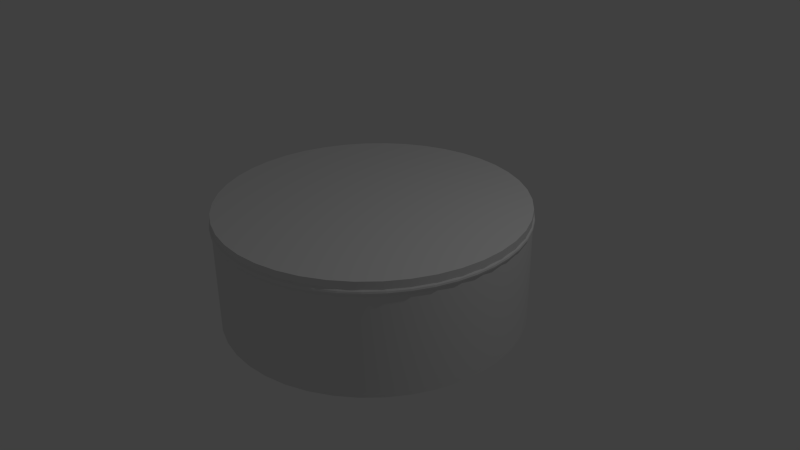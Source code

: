 # Source: ContainerDetails.blend  (saved by Blender 2.70.0; exported with 4.5.12 LTS)
import bpy
from mathutils import Matrix  # noqa: F401  (used for matrix-valued properties, if any)

bpy.ops.wm.read_factory_settings(use_empty=True)
scene = bpy.context.scene
scene.name = 'Scene'

# ---- collections
col_collection_1 = bpy.data.collections.new('Collection 1'); scene.collection.children.link(col_collection_1)
col_collection_2 = bpy.data.collections.new('Collection 2'); scene.collection.children.link(col_collection_2)
col_collection_2.hide_render = True
col_collection_2.hide_viewport = True

# ---- materials (node trees are filled in below, after node groups)
mat_container_001 = bpy.data.materials.new('Container.001')
mat_container_001.alpha_threshold = 0.0
mat_container_001.use_transparent_shadow = False
mat_container_001.roughness = 0.5
mat_container_001.line_color = (0.0, 0.0, 0.0, 1.0)
mat_container = bpy.data.materials.new('Container')
mat_container.alpha_threshold = 0.0
mat_container.use_transparent_shadow = False
mat_container.roughness = 0.5
mat_container.line_color = (0.0, 0.0, 0.0, 1.0)

# ---- material node trees

# ---- world
world_world = bpy.data.worlds.new('World'); scene.world = world_world
world_world.color = (0.05088, 0.05088, 0.05088)
world_world.use_sun_shadow = False
world_world.sun_shadow_jitter_overblur = 0.0
world_world.cycles.sampling_method = 'MANUAL'
world_world.cycles.sample_map_resolution = 256

# ---- cameras
cam_camera = bpy.data.cameras.new('Camera')
cam_camera.clip_end = 100.0
cam_camera.lens = 35.0
cam_camera.sensor_width = 32.0
cam_camera.sensor_height = 18.0
cam_camera.ortho_scale = 7.314
cam_camera.dof.focus_distance = 0.0
cam_camera.dof.aperture_fstop = 128.0

# ---- lights
light_lamp = bpy.data.lights.new('Lamp', 'POINT')
light_lamp.transmission_factor = 0.0
light_lamp.cutoff_distance = 30.0
light_lamp.energy = 100.0
light_lamp.shadow_buffer_clip_start = 1.001
light_lamp.shadow_soft_size = 0.1
light_lamp.shadow_maximum_resolution = 0.006
light_lamp.use_absolute_resolution = True
light_lamp.cycles.use_multiple_importance_sampling = False

# ---- meshes
me_torus = bpy.data.meshes.new('Torus')
me_torus.from_pydata([(2.02, 0.0, 0.0), (2.015, 0.0, 0.02), (2.0, 0.0, 0.03464), (1.98, 0.0, 0.04), (1.96, 0.0, 0.03464), (1.945, 0.0, 0.02), (1.94, 0.0, 4.899e-18), (1.945, 0.0, -0.02), (1.96, 0.0, -0.03464), (1.98, 0.0, -0.04), (2.0, 0.0, -0.03464), (2.015, 0.0, -0.02), (2.003, 0.2637, 0.0), (1.997, 0.263, 0.02), (1.983, 0.2611, 0.03464), (1.963, 0.2584, 0.04), (1.943, 0.2558, 0.03464), (1.929, 0.2539, 0.02), (1.923, 0.2532, 4.899e-18), (1.929, 0.2539, -0.02), (1.943, 0.2558, -0.03464), (1.963, 0.2584, -0.04), (1.983, 0.2611, -0.03464), (1.997, 0.263, -0.02), (1.951, 0.5228, 0.0), (1.946, 0.5214, 0.02), (1.932, 0.5176, 0.03464), (1.913, 0.5125, 0.04), (1.893, 0.5073, 0.03464), (1.879, 0.5035, 0.02), (1.874, 0.5021, 4.899e-18), (1.879, 0.5035, -0.02), (1.893, 0.5073, -0.03464), (1.913, 0.5125, -0.04), (1.932, 0.5176, -0.03464), (1.946, 0.5214, -0.02), (1.866, 0.773, 0.0), (1.861, 0.771, 0.02), (1.848, 0.7654, 0.03464), (1.829, 0.7577, 0.04), (1.811, 0.7501, 0.03464), (1.797, 0.7445, 0.02), (1.792, 0.7424, 4.899e-18), (1.797, 0.7445, -0.02), (1.811, 0.7501, -0.03464), (1.829, 0.7577, -0.04), (1.848, 0.7654, -0.03464), (1.861, 0.771, -0.02), (1.749, 1.01, 0.0), (1.745, 1.007, 0.02), (1.732, 1.0, 0.03464), (1.715, 0.99, 0.04), (1.697, 0.98, 0.03464), (1.685, 0.9727, 0.02), (1.68, 0.97, 4.899e-18), (1.685, 0.9727, -0.02), (1.697, 0.98, -0.03464), (1.715, 0.99, -0.04), (1.732, 1.0, -0.03464), (1.745, 1.007, -0.02), (1.603, 1.23, 0.0), (1.598, 1.226, 0.02), (1.587, 1.218, 0.03464), (1.571, 1.205, 0.04), (1.555, 1.193, 0.03464), (1.543, 1.184, 0.02), (1.539, 1.181, 4.899e-18), (1.543, 1.184, -0.02), (1.555, 1.193, -0.03464), (1.571, 1.205, -0.04), (1.587, 1.218, -0.03464), (1.598, 1.226, -0.02), (1.428, 1.428, 0.0), (1.425, 1.425, 0.02), (1.414, 1.414, 0.03464), (1.4, 1.4, 0.04), (1.386, 1.386, 0.03464), (1.376, 1.376, 0.02), (1.372, 1.372, 4.899e-18), (1.376, 1.376, -0.02), (1.386, 1.386, -0.03464), (1.4, 1.4, -0.04), (1.414, 1.414, -0.03464), (1.425, 1.425, -0.02), (1.23, 1.603, 0.0), (1.226, 1.598, 0.02), (1.218, 1.587, 0.03464), (1.205, 1.571, 0.04), (1.193, 1.555, 0.03464), (1.184, 1.543, 0.02), (1.181, 1.539, 4.899e-18), (1.184, 1.543, -0.02), (1.193, 1.555, -0.03464), (1.205, 1.571, -0.04), (1.218, 1.587, -0.03464), (1.226, 1.598, -0.02), (1.01, 1.749, 0.0), (1.007, 1.745, 0.02), (1.0, 1.732, 0.03464), (0.99, 1.715, 0.04), (0.98, 1.697, 0.03464), (0.9727, 1.685, 0.02), (0.97, 1.68, 4.899e-18), (0.9727, 1.685, -0.02), (0.98, 1.697, -0.03464), (0.99, 1.715, -0.04), (1.0, 1.732, -0.03464), (1.007, 1.745, -0.02), (0.773, 1.866, 0.0), (0.771, 1.861, 0.02), (0.7654, 1.848, 0.03464), (0.7577, 1.829, 0.04), (0.7501, 1.811, 0.03464), (0.7445, 1.797, 0.02), (0.7424, 1.792, 4.899e-18), (0.7445, 1.797, -0.02), (0.7501, 1.811, -0.03464), (0.7577, 1.829, -0.04), (0.7654, 1.848, -0.03464), (0.771, 1.861, -0.02), (0.5228, 1.951, 0.0), (0.5214, 1.946, 0.02), (0.5176, 1.932, 0.03464), (0.5125, 1.913, 0.04), (0.5073, 1.893, 0.03464), (0.5035, 1.879, 0.02), (0.5021, 1.874, 4.899e-18), (0.5035, 1.879, -0.02), (0.5073, 1.893, -0.03464), (0.5125, 1.913, -0.04), (0.5176, 1.932, -0.03464), (0.5214, 1.946, -0.02), (0.2637, 2.003, 0.0), (0.263, 1.997, 0.02), (0.2611, 1.983, 0.03464), (0.2584, 1.963, 0.04), (0.2558, 1.943, 0.03464), (0.2539, 1.929, 0.02), (0.2532, 1.923, 4.899e-18), (0.2539, 1.929, -0.02), (0.2558, 1.943, -0.03464), (0.2584, 1.963, -0.04), (0.2611, 1.983, -0.03464), (0.263, 1.997, -0.02), (1.192e-07, 2.02, 0.0), (2.384e-07, 2.015, 0.02), (1.788e-07, 2.0, 0.03464), (1.788e-07, 1.98, 0.04), (1.788e-07, 1.96, 0.03464), (1.788e-07, 1.945, 0.02), (1.192e-07, 1.94, 4.899e-18), (1.788e-07, 1.945, -0.02), (1.788e-07, 1.96, -0.03464), (1.788e-07, 1.98, -0.04), (1.788e-07, 2.0, -0.03464), (2.384e-07, 2.015, -0.02), (-0.2637, 2.003, 0.0), (-0.263, 1.997, 0.02), (-0.2611, 1.983, 0.03464), (-0.2584, 1.963, 0.04), (-0.2558, 1.943, 0.03464), (-0.2539, 1.929, 0.02), (-0.2532, 1.923, 4.899e-18), (-0.2539, 1.929, -0.02), (-0.2558, 1.943, -0.03464), (-0.2584, 1.963, -0.04), (-0.2611, 1.983, -0.03464), (-0.263, 1.997, -0.02), (-0.5228, 1.951, 0.0), (-0.5214, 1.946, 0.02), (-0.5176, 1.932, 0.03464), (-0.5125, 1.913, 0.04), (-0.5073, 1.893, 0.03464), (-0.5035, 1.879, 0.02), (-0.5021, 1.874, 4.899e-18), (-0.5035, 1.879, -0.02), (-0.5073, 1.893, -0.03464), (-0.5125, 1.913, -0.04), (-0.5176, 1.932, -0.03464), (-0.5214, 1.946, -0.02), (-0.773, 1.866, 0.0), (-0.771, 1.861, 0.02), (-0.7654, 1.848, 0.03464), (-0.7577, 1.829, 0.04), (-0.7501, 1.811, 0.03464), (-0.7445, 1.797, 0.02), (-0.7424, 1.792, 4.899e-18), (-0.7445, 1.797, -0.02), (-0.7501, 1.811, -0.03464), (-0.7577, 1.829, -0.04), (-0.7654, 1.848, -0.03464), (-0.771, 1.861, -0.02), (-1.01, 1.749, 0.0), (-1.007, 1.745, 0.02), (-1.0, 1.732, 0.03464), (-0.99, 1.715, 0.04), (-0.98, 1.697, 0.03464), (-0.9727, 1.685, 0.02), (-0.97, 1.68, 4.899e-18), (-0.9727, 1.685, -0.02), (-0.98, 1.697, -0.03464), (-0.99, 1.715, -0.04), (-1.0, 1.732, -0.03464), (-1.007, 1.745, -0.02), (-1.23, 1.603, 0.0), (-1.226, 1.598, 0.02), (-1.218, 1.587, 0.03464), (-1.205, 1.571, 0.04), (-1.193, 1.555, 0.03464), (-1.184, 1.543, 0.02), (-1.181, 1.539, 4.899e-18), (-1.184, 1.543, -0.02), (-1.193, 1.555, -0.03464), (-1.205, 1.571, -0.04), (-1.218, 1.587, -0.03464), (-1.226, 1.598, -0.02), (-1.428, 1.428, 0.0), (-1.425, 1.425, 0.02), (-1.414, 1.414, 0.03464), (-1.4, 1.4, 0.04), (-1.386, 1.386, 0.03464), (-1.376, 1.376, 0.02), (-1.372, 1.372, 4.899e-18), (-1.376, 1.376, -0.02), (-1.386, 1.386, -0.03464), (-1.4, 1.4, -0.04), (-1.414, 1.414, -0.03464), (-1.425, 1.425, -0.02), (-1.603, 1.23, 0.0), (-1.598, 1.226, 0.02), (-1.587, 1.218, 0.03464), (-1.571, 1.205, 0.04), (-1.555, 1.193, 0.03464), (-1.543, 1.184, 0.02), (-1.539, 1.181, 4.899e-18), (-1.543, 1.184, -0.02), (-1.555, 1.193, -0.03464), (-1.571, 1.205, -0.04), (-1.587, 1.218, -0.03464), (-1.598, 1.226, -0.02), (-1.749, 1.01, 0.0), (-1.745, 1.007, 0.02), (-1.732, 1.0, 0.03464), (-1.715, 0.99, 0.04), (-1.697, 0.98, 0.03464), (-1.685, 0.9727, 0.02), (-1.68, 0.97, 4.899e-18), (-1.685, 0.9727, -0.02), (-1.697, 0.98, -0.03464), (-1.715, 0.99, -0.04), (-1.732, 1.0, -0.03464), (-1.745, 1.007, -0.02), (-1.866, 0.773, 0.0), (-1.861, 0.771, 0.02), (-1.848, 0.7654, 0.03464), (-1.829, 0.7577, 0.04), (-1.811, 0.7501, 0.03464), (-1.797, 0.7445, 0.02), (-1.792, 0.7424, 4.899e-18), (-1.797, 0.7445, -0.02), (-1.811, 0.7501, -0.03464), (-1.829, 0.7577, -0.04), (-1.848, 0.7654, -0.03464), (-1.861, 0.771, -0.02), (-1.951, 0.5228, 0.0), (-1.946, 0.5214, 0.02), (-1.932, 0.5176, 0.03464), (-1.913, 0.5125, 0.04), (-1.893, 0.5073, 0.03464), (-1.879, 0.5035, 0.02), (-1.874, 0.5021, 4.899e-18), (-1.879, 0.5035, -0.02), (-1.893, 0.5073, -0.03464), (-1.913, 0.5125, -0.04), (-1.932, 0.5176, -0.03464), (-1.946, 0.5214, -0.02), (-2.003, 0.2637, 0.0), (-1.997, 0.263, 0.02), (-1.983, 0.2611, 0.03464), (-1.963, 0.2584, 0.04), (-1.943, 0.2558, 0.03464), (-1.929, 0.2539, 0.02), (-1.923, 0.2532, 4.899e-18), (-1.929, 0.2539, -0.02), (-1.943, 0.2558, -0.03464), (-1.963, 0.2584, -0.04), (-1.983, 0.2611, -0.03464), (-1.997, 0.263, -0.02), (-2.02, 1.766e-07, 0.0), (-2.015, 1.761e-07, 0.02), (-2.0, 1.748e-07, 0.03464), (-1.98, 1.731e-07, 0.04), (-1.96, 1.713e-07, 0.03464), (-1.945, 1.701e-07, 0.02), (-1.94, 1.696e-07, 4.899e-18), (-1.945, 1.701e-07, -0.02), (-1.96, 1.713e-07, -0.03464), (-1.98, 1.731e-07, -0.04), (-2.0, 1.748e-07, -0.03464), (-2.015, 1.761e-07, -0.02), (-2.003, -0.2637, 0.0), (-1.997, -0.263, 0.02), (-1.983, -0.2611, 0.03464), (-1.963, -0.2584, 0.04), (-1.943, -0.2558, 0.03464), (-1.929, -0.2539, 0.02), (-1.923, -0.2532, 4.899e-18), (-1.929, -0.2539, -0.02), (-1.943, -0.2558, -0.03464), (-1.963, -0.2584, -0.04), (-1.983, -0.2611, -0.03464), (-1.997, -0.263, -0.02), (-1.951, -0.5228, 0.0), (-1.946, -0.5214, 0.02), (-1.932, -0.5176, 0.03464), (-1.913, -0.5125, 0.04), (-1.893, -0.5073, 0.03464), (-1.879, -0.5035, 0.02), (-1.874, -0.5021, 4.899e-18), (-1.879, -0.5035, -0.02), (-1.893, -0.5073, -0.03464), (-1.913, -0.5125, -0.04), (-1.932, -0.5176, -0.03464), (-1.946, -0.5214, -0.02), (-1.866, -0.773, 0.0), (-1.861, -0.771, 0.02), (-1.848, -0.7654, 0.03464), (-1.829, -0.7577, 0.04), (-1.811, -0.7501, 0.03464), (-1.797, -0.7445, 0.02), (-1.792, -0.7424, 4.899e-18), (-1.797, -0.7445, -0.02), (-1.811, -0.7501, -0.03464), (-1.829, -0.7577, -0.04), (-1.848, -0.7654, -0.03464), (-1.861, -0.771, -0.02), (-1.749, -1.01, 0.0), (-1.745, -1.007, 0.02), (-1.732, -1.0, 0.03464), (-1.715, -0.99, 0.04), (-1.697, -0.98, 0.03464), (-1.685, -0.9727, 0.02), (-1.68, -0.97, 4.899e-18), (-1.685, -0.9727, -0.02), (-1.697, -0.98, -0.03464), (-1.715, -0.99, -0.04), (-1.732, -1.0, -0.03464), (-1.745, -1.007, -0.02), (-1.603, -1.23, 0.0), (-1.598, -1.226, 0.02), (-1.587, -1.218, 0.03464), (-1.571, -1.205, 0.04), (-1.555, -1.193, 0.03464), (-1.543, -1.184, 0.02), (-1.539, -1.181, 4.899e-18), (-1.543, -1.184, -0.02), (-1.555, -1.193, -0.03464), (-1.571, -1.205, -0.04), (-1.587, -1.218, -0.03464), (-1.598, -1.226, -0.02), (-1.428, -1.428, 0.0), (-1.425, -1.425, 0.02), (-1.414, -1.414, 0.03464), (-1.4, -1.4, 0.04), (-1.386, -1.386, 0.03464), (-1.376, -1.376, 0.02), (-1.372, -1.372, 4.899e-18), (-1.376, -1.376, -0.02), (-1.386, -1.386, -0.03464), (-1.4, -1.4, -0.04), (-1.414, -1.414, -0.03464), (-1.425, -1.425, -0.02), (-1.23, -1.603, 0.0), (-1.226, -1.598, 0.02), (-1.218, -1.587, 0.03464), (-1.205, -1.571, 0.04), (-1.193, -1.555, 0.03464), (-1.184, -1.543, 0.02), (-1.181, -1.539, 4.899e-18), (-1.184, -1.543, -0.02), (-1.193, -1.555, -0.03464), (-1.205, -1.571, -0.04), (-1.218, -1.587, -0.03464), (-1.226, -1.598, -0.02), (-1.01, -1.749, 0.0), (-1.007, -1.745, 0.02), (-1.0, -1.732, 0.03464), (-0.99, -1.715, 0.04), (-0.98, -1.697, 0.03464), (-0.9727, -1.685, 0.02), (-0.97, -1.68, 4.899e-18), (-0.9727, -1.685, -0.02), (-0.98, -1.697, -0.03464), (-0.99, -1.715, -0.04), (-1.0, -1.732, -0.03464), (-1.007, -1.745, -0.02), (-0.773, -1.866, 0.0), (-0.771, -1.861, 0.02), (-0.7654, -1.848, 0.03464), (-0.7577, -1.829, 0.04), (-0.7501, -1.811, 0.03464), (-0.7445, -1.797, 0.02), (-0.7424, -1.792, 4.899e-18), (-0.7445, -1.797, -0.02), (-0.7501, -1.811, -0.03464), (-0.7577, -1.829, -0.04), (-0.7654, -1.848, -0.03464), (-0.771, -1.861, -0.02), (-0.5228, -1.951, 0.0), (-0.5214, -1.946, 0.02), (-0.5176, -1.932, 0.03464), (-0.5125, -1.913, 0.04), (-0.5073, -1.893, 0.03464), (-0.5035, -1.879, 0.02), (-0.5021, -1.874, 4.899e-18), (-0.5035, -1.879, -0.02), (-0.5073, -1.893, -0.03464), (-0.5125, -1.913, -0.04), (-0.5176, -1.932, -0.03464), (-0.5214, -1.946, -0.02), (-0.2637, -2.003, 0.0), (-0.263, -1.997, 0.02), (-0.2611, -1.983, 0.03464), (-0.2584, -1.963, 0.04), (-0.2558, -1.943, 0.03464), (-0.2539, -1.929, 0.02), (-0.2532, -1.923, 4.899e-18), (-0.2539, -1.929, -0.02), (-0.2558, -1.943, -0.03464), (-0.2584, -1.963, -0.04), (-0.2611, -1.983, -0.03464), (-0.263, -1.997, -0.02), (1.192e-07, -2.02, 0.0), (2.384e-07, -2.015, 0.02), (1.788e-07, -2.0, 0.03464), (1.788e-07, -1.98, 0.04), (1.788e-07, -1.96, 0.03464), (1.788e-07, -1.945, 0.02), (1.192e-07, -1.94, 4.899e-18), (1.788e-07, -1.945, -0.02), (1.788e-07, -1.96, -0.03464), (1.788e-07, -1.98, -0.04), (1.788e-07, -2.0, -0.03464), (2.384e-07, -2.015, -0.02), (0.2637, -2.003, 0.0), (0.263, -1.997, 0.02), (0.2611, -1.983, 0.03464), (0.2584, -1.963, 0.04), (0.2558, -1.943, 0.03464), (0.2539, -1.929, 0.02), (0.2532, -1.923, 4.899e-18), (0.2539, -1.929, -0.02), (0.2558, -1.943, -0.03464), (0.2584, -1.963, -0.04), (0.2611, -1.983, -0.03464), (0.263, -1.997, -0.02), (0.5228, -1.951, 0.0), (0.5214, -1.946, 0.02), (0.5176, -1.932, 0.03464), (0.5125, -1.913, 0.04), (0.5073, -1.893, 0.03464), (0.5035, -1.879, 0.02), (0.5021, -1.874, 4.899e-18), (0.5035, -1.879, -0.02), (0.5073, -1.893, -0.03464), (0.5125, -1.913, -0.04), (0.5176, -1.932, -0.03464), (0.5214, -1.946, -0.02), (0.773, -1.866, 0.0), (0.771, -1.861, 0.02), (0.7654, -1.848, 0.03464), (0.7577, -1.829, 0.04), (0.7501, -1.811, 0.03464), (0.7445, -1.797, 0.02), (0.7424, -1.792, 4.899e-18), (0.7445, -1.797, -0.02), (0.7501, -1.811, -0.03464), (0.7577, -1.829, -0.04), (0.7654, -1.848, -0.03464), (0.771, -1.861, -0.02), (1.01, -1.749, 0.0), (1.007, -1.745, 0.02), (1.0, -1.732, 0.03464), (0.99, -1.715, 0.04), (0.98, -1.697, 0.03464), (0.9727, -1.685, 0.02), (0.97, -1.68, 4.899e-18), (0.9727, -1.685, -0.02), (0.98, -1.697, -0.03464), (0.99, -1.715, -0.04), (1.0, -1.732, -0.03464), (1.007, -1.745, -0.02), (1.23, -1.603, 0.0), (1.226, -1.598, 0.02), (1.218, -1.587, 0.03464), (1.205, -1.571, 0.04), (1.193, -1.555, 0.03464), (1.184, -1.543, 0.02), (1.181, -1.539, 4.899e-18), (1.184, -1.543, -0.02), (1.193, -1.555, -0.03464), (1.205, -1.571, -0.04), (1.218, -1.587, -0.03464), (1.226, -1.598, -0.02), (1.428, -1.428, 0.0), (1.425, -1.425, 0.02), (1.414, -1.414, 0.03464), (1.4, -1.4, 0.04), (1.386, -1.386, 0.03464), (1.376, -1.376, 0.02), (1.372, -1.372, 4.899e-18), (1.376, -1.376, -0.02), (1.386, -1.386, -0.03464), (1.4, -1.4, -0.04), (1.414, -1.414, -0.03464), (1.425, -1.425, -0.02), (1.603, -1.23, 0.0), (1.598, -1.226, 0.02), (1.587, -1.218, 0.03464), (1.571, -1.205, 0.04), (1.555, -1.193, 0.03464), (1.543, -1.184, 0.02), (1.539, -1.181, 4.899e-18), (1.543, -1.184, -0.02), (1.555, -1.193, -0.03464), (1.571, -1.205, -0.04), (1.587, -1.218, -0.03464), (1.598, -1.226, -0.02), (1.749, -1.01, 0.0), (1.745, -1.007, 0.02), (1.732, -1.0, 0.03464), (1.715, -0.99, 0.04), (1.697, -0.98, 0.03464), (1.685, -0.9727, 0.02), (1.68, -0.97, 4.899e-18), (1.685, -0.9727, -0.02), (1.697, -0.98, -0.03464), (1.715, -0.99, -0.04), (1.732, -1.0, -0.03464), (1.745, -1.007, -0.02), (1.866, -0.773, 0.0), (1.861, -0.771, 0.02), (1.848, -0.7654, 0.03464), (1.829, -0.7577, 0.04), (1.811, -0.7501, 0.03464), (1.797, -0.7445, 0.02), (1.792, -0.7424, 4.899e-18), (1.797, -0.7445, -0.02), (1.811, -0.7501, -0.03464), (1.829, -0.7577, -0.04), (1.848, -0.7654, -0.03464), (1.861, -0.771, -0.02), (1.951, -0.5228, 0.0), (1.946, -0.5214, 0.02), (1.932, -0.5176, 0.03464), (1.913, -0.5125, 0.04), (1.893, -0.5073, 0.03464), (1.879, -0.5035, 0.02), (1.874, -0.5021, 4.899e-18), (1.879, -0.5035, -0.02), (1.893, -0.5073, -0.03464), (1.913, -0.5125, -0.04), (1.932, -0.5176, -0.03464), (1.946, -0.5214, -0.02), (2.003, -0.2637, 0.0), (1.997, -0.263, 0.02), (1.983, -0.2611, 0.03464), (1.963, -0.2584, 0.04), (1.943, -0.2558, 0.03464), (1.929, -0.2539, 0.02), (1.923, -0.2532, 4.899e-18), (1.929, -0.2539, -0.02), (1.943, -0.2558, -0.03464), (1.963, -0.2584, -0.04), (1.983, -0.2611, -0.03464), (1.997, -0.263, -0.02)], [], [(0, 12, 13, 1), (1, 13, 14, 2), (2, 14, 15, 3), (3, 15, 16, 4), (4, 16, 17, 5), (5, 17, 18, 6), (6, 18, 19, 7), (7, 19, 20, 8), (8, 20, 21, 9), (9, 21, 22, 10), (10, 22, 23, 11), (0, 11, 23, 12), (12, 24, 25, 13), (13, 25, 26, 14), (14, 26, 27, 15), (15, 27, 28, 16), (16, 28, 29, 17), (17, 29, 30, 18), (18, 30, 31, 19), (19, 31, 32, 20), (20, 32, 33, 21), (21, 33, 34, 22), (22, 34, 35, 23), (23, 35, 24, 12), (24, 36, 37, 25), (25, 37, 38, 26), (26, 38, 39, 27), (27, 39, 40, 28), (28, 40, 41, 29), (29, 41, 42, 30), (30, 42, 43, 31), (31, 43, 44, 32), (32, 44, 45, 33), (33, 45, 46, 34), (34, 46, 47, 35), (35, 47, 36, 24), (36, 48, 49, 37), (37, 49, 50, 38), (38, 50, 51, 39), (39, 51, 52, 40), (40, 52, 53, 41), (41, 53, 54, 42), (42, 54, 55, 43), (43, 55, 56, 44), (44, 56, 57, 45), (45, 57, 58, 46), (46, 58, 59, 47), (47, 59, 48, 36), (48, 60, 61, 49), (49, 61, 62, 50), (50, 62, 63, 51), (51, 63, 64, 52), (52, 64, 65, 53), (53, 65, 66, 54), (54, 66, 67, 55), (55, 67, 68, 56), (56, 68, 69, 57), (57, 69, 70, 58), (58, 70, 71, 59), (59, 71, 60, 48), (60, 72, 73, 61), (61, 73, 74, 62), (62, 74, 75, 63), (63, 75, 76, 64), (64, 76, 77, 65), (65, 77, 78, 66), (66, 78, 79, 67), (67, 79, 80, 68), (68, 80, 81, 69), (69, 81, 82, 70), (70, 82, 83, 71), (71, 83, 72, 60), (72, 84, 85, 73), (73, 85, 86, 74), (74, 86, 87, 75), (75, 87, 88, 76), (76, 88, 89, 77), (77, 89, 90, 78), (78, 90, 91, 79), (79, 91, 92, 80), (80, 92, 93, 81), (81, 93, 94, 82), (82, 94, 95, 83), (83, 95, 84, 72), (84, 96, 97, 85), (85, 97, 98, 86), (86, 98, 99, 87), (87, 99, 100, 88), (88, 100, 101, 89), (89, 101, 102, 90), (90, 102, 103, 91), (91, 103, 104, 92), (92, 104, 105, 93), (93, 105, 106, 94), (94, 106, 107, 95), (95, 107, 96, 84), (96, 108, 109, 97), (97, 109, 110, 98), (98, 110, 111, 99), (99, 111, 112, 100), (100, 112, 113, 101), (101, 113, 114, 102), (102, 114, 115, 103), (103, 115, 116, 104), (104, 116, 117, 105), (105, 117, 118, 106), (106, 118, 119, 107), (107, 119, 108, 96), (108, 120, 121, 109), (109, 121, 122, 110), (110, 122, 123, 111), (111, 123, 124, 112), (112, 124, 125, 113), (113, 125, 126, 114), (114, 126, 127, 115), (115, 127, 128, 116), (116, 128, 129, 117), (117, 129, 130, 118), (118, 130, 131, 119), (119, 131, 120, 108), (120, 132, 133, 121), (121, 133, 134, 122), (122, 134, 135, 123), (123, 135, 136, 124), (124, 136, 137, 125), (125, 137, 138, 126), (126, 138, 139, 127), (127, 139, 140, 128), (128, 140, 141, 129), (129, 141, 142, 130), (130, 142, 143, 131), (131, 143, 132, 120), (132, 144, 145, 133), (133, 145, 146, 134), (134, 146, 147, 135), (135, 147, 148, 136), (136, 148, 149, 137), (137, 149, 150, 138), (138, 150, 151, 139), (139, 151, 152, 140), (140, 152, 153, 141), (141, 153, 154, 142), (142, 154, 155, 143), (143, 155, 144, 132), (144, 156, 157, 145), (145, 157, 158, 146), (146, 158, 159, 147), (147, 159, 160, 148), (148, 160, 161, 149), (149, 161, 162, 150), (150, 162, 163, 151), (151, 163, 164, 152), (152, 164, 165, 153), (153, 165, 166, 154), (154, 166, 167, 155), (155, 167, 156, 144), (156, 168, 169, 157), (157, 169, 170, 158), (158, 170, 171, 159), (159, 171, 172, 160), (160, 172, 173, 161), (161, 173, 174, 162), (162, 174, 175, 163), (163, 175, 176, 164), (164, 176, 177, 165), (165, 177, 178, 166), (166, 178, 179, 167), (167, 179, 168, 156), (168, 180, 181, 169), (169, 181, 182, 170), (170, 182, 183, 171), (171, 183, 184, 172), (172, 184, 185, 173), (173, 185, 186, 174), (174, 186, 187, 175), (175, 187, 188, 176), (176, 188, 189, 177), (177, 189, 190, 178), (178, 190, 191, 179), (179, 191, 180, 168), (180, 192, 193, 181), (181, 193, 194, 182), (182, 194, 195, 183), (183, 195, 196, 184), (184, 196, 197, 185), (185, 197, 198, 186), (186, 198, 199, 187), (187, 199, 200, 188), (188, 200, 201, 189), (189, 201, 202, 190), (190, 202, 203, 191), (191, 203, 192, 180), (192, 204, 205, 193), (193, 205, 206, 194), (194, 206, 207, 195), (195, 207, 208, 196), (196, 208, 209, 197), (197, 209, 210, 198), (198, 210, 211, 199), (199, 211, 212, 200), (200, 212, 213, 201), (201, 213, 214, 202), (202, 214, 215, 203), (203, 215, 204, 192), (204, 216, 217, 205), (205, 217, 218, 206), (206, 218, 219, 207), (207, 219, 220, 208), (208, 220, 221, 209), (209, 221, 222, 210), (210, 222, 223, 211), (211, 223, 224, 212), (212, 224, 225, 213), (213, 225, 226, 214), (214, 226, 227, 215), (215, 227, 216, 204), (216, 228, 229, 217), (217, 229, 230, 218), (218, 230, 231, 219), (219, 231, 232, 220), (220, 232, 233, 221), (221, 233, 234, 222), (222, 234, 235, 223), (223, 235, 236, 224), (224, 236, 237, 225), (225, 237, 238, 226), (226, 238, 239, 227), (227, 239, 228, 216), (228, 240, 241, 229), (229, 241, 242, 230), (230, 242, 243, 231), (231, 243, 244, 232), (232, 244, 245, 233), (233, 245, 246, 234), (234, 246, 247, 235), (235, 247, 248, 236), (236, 248, 249, 237), (237, 249, 250, 238), (238, 250, 251, 239), (239, 251, 240, 228), (240, 252, 253, 241), (241, 253, 254, 242), (242, 254, 255, 243), (243, 255, 256, 244), (244, 256, 257, 245), (245, 257, 258, 246), (246, 258, 259, 247), (247, 259, 260, 248), (248, 260, 261, 249), (249, 261, 262, 250), (250, 262, 263, 251), (251, 263, 252, 240), (252, 264, 265, 253), (253, 265, 266, 254), (254, 266, 267, 255), (255, 267, 268, 256), (256, 268, 269, 257), (257, 269, 270, 258), (258, 270, 271, 259), (259, 271, 272, 260), (260, 272, 273, 261), (261, 273, 274, 262), (262, 274, 275, 263), (263, 275, 264, 252), (264, 276, 277, 265), (265, 277, 278, 266), (266, 278, 279, 267), (267, 279, 280, 268), (268, 280, 281, 269), (269, 281, 282, 270), (270, 282, 283, 271), (271, 283, 284, 272), (272, 284, 285, 273), (273, 285, 286, 274), (274, 286, 287, 275), (275, 287, 276, 264), (276, 288, 289, 277), (277, 289, 290, 278), (278, 290, 291, 279), (279, 291, 292, 280), (280, 292, 293, 281), (281, 293, 294, 282), (282, 294, 295, 283), (283, 295, 296, 284), (284, 296, 297, 285), (285, 297, 298, 286), (286, 298, 299, 287), (287, 299, 288, 276), (288, 300, 301, 289), (289, 301, 302, 290), (290, 302, 303, 291), (291, 303, 304, 292), (292, 304, 305, 293), (293, 305, 306, 294), (294, 306, 307, 295), (295, 307, 308, 296), (296, 308, 309, 297), (297, 309, 310, 298), (298, 310, 311, 299), (299, 311, 300, 288), (300, 312, 313, 301), (301, 313, 314, 302), (302, 314, 315, 303), (303, 315, 316, 304), (304, 316, 317, 305), (305, 317, 318, 306), (306, 318, 319, 307), (307, 319, 320, 308), (308, 320, 321, 309), (309, 321, 322, 310), (310, 322, 323, 311), (311, 323, 312, 300), (312, 324, 325, 313), (313, 325, 326, 314), (314, 326, 327, 315), (315, 327, 328, 316), (316, 328, 329, 317), (317, 329, 330, 318), (318, 330, 331, 319), (319, 331, 332, 320), (320, 332, 333, 321), (321, 333, 334, 322), (322, 334, 335, 323), (323, 335, 324, 312), (324, 336, 337, 325), (325, 337, 338, 326), (326, 338, 339, 327), (327, 339, 340, 328), (328, 340, 341, 329), (329, 341, 342, 330), (330, 342, 343, 331), (331, 343, 344, 332), (332, 344, 345, 333), (333, 345, 346, 334), (334, 346, 347, 335), (335, 347, 336, 324), (336, 348, 349, 337), (337, 349, 350, 338), (338, 350, 351, 339), (339, 351, 352, 340), (340, 352, 353, 341), (341, 353, 354, 342), (342, 354, 355, 343), (343, 355, 356, 344), (344, 356, 357, 345), (345, 357, 358, 346), (346, 358, 359, 347), (347, 359, 348, 336), (348, 360, 361, 349), (349, 361, 362, 350), (350, 362, 363, 351), (351, 363, 364, 352), (352, 364, 365, 353), (353, 365, 366, 354), (354, 366, 367, 355), (355, 367, 368, 356), (356, 368, 369, 357), (357, 369, 370, 358), (358, 370, 371, 359), (359, 371, 360, 348), (360, 372, 373, 361), (361, 373, 374, 362), (362, 374, 375, 363), (363, 375, 376, 364), (364, 376, 377, 365), (365, 377, 378, 366), (366, 378, 379, 367), (367, 379, 380, 368), (368, 380, 381, 369), (369, 381, 382, 370), (370, 382, 383, 371), (371, 383, 372, 360), (372, 384, 385, 373), (373, 385, 386, 374), (374, 386, 387, 375), (375, 387, 388, 376), (376, 388, 389, 377), (377, 389, 390, 378), (378, 390, 391, 379), (379, 391, 392, 380), (380, 392, 393, 381), (381, 393, 394, 382), (382, 394, 395, 383), (383, 395, 384, 372), (384, 396, 397, 385), (385, 397, 398, 386), (386, 398, 399, 387), (387, 399, 400, 388), (388, 400, 401, 389), (389, 401, 402, 390), (390, 402, 403, 391), (391, 403, 404, 392), (392, 404, 405, 393), (393, 405, 406, 394), (394, 406, 407, 395), (395, 407, 396, 384), (396, 408, 409, 397), (397, 409, 410, 398), (398, 410, 411, 399), (399, 411, 412, 400), (400, 412, 413, 401), (401, 413, 414, 402), (402, 414, 415, 403), (403, 415, 416, 404), (404, 416, 417, 405), (405, 417, 418, 406), (406, 418, 419, 407), (407, 419, 408, 396), (408, 420, 421, 409), (409, 421, 422, 410), (410, 422, 423, 411), (411, 423, 424, 412), (412, 424, 425, 413), (413, 425, 426, 414), (414, 426, 427, 415), (415, 427, 428, 416), (416, 428, 429, 417), (417, 429, 430, 418), (418, 430, 431, 419), (419, 431, 420, 408), (420, 432, 433, 421), (421, 433, 434, 422), (422, 434, 435, 423), (423, 435, 436, 424), (424, 436, 437, 425), (425, 437, 438, 426), (426, 438, 439, 427), (427, 439, 440, 428), (428, 440, 441, 429), (429, 441, 442, 430), (430, 442, 443, 431), (431, 443, 432, 420), (432, 444, 445, 433), (433, 445, 446, 434), (434, 446, 447, 435), (435, 447, 448, 436), (436, 448, 449, 437), (437, 449, 450, 438), (438, 450, 451, 439), (439, 451, 452, 440), (440, 452, 453, 441), (441, 453, 454, 442), (442, 454, 455, 443), (443, 455, 444, 432), (444, 456, 457, 445), (445, 457, 458, 446), (446, 458, 459, 447), (447, 459, 460, 448), (448, 460, 461, 449), (449, 461, 462, 450), (450, 462, 463, 451), (451, 463, 464, 452), (452, 464, 465, 453), (453, 465, 466, 454), (454, 466, 467, 455), (455, 467, 456, 444), (456, 468, 469, 457), (457, 469, 470, 458), (458, 470, 471, 459), (459, 471, 472, 460), (460, 472, 473, 461), (461, 473, 474, 462), (462, 474, 475, 463), (463, 475, 476, 464), (464, 476, 477, 465), (465, 477, 478, 466), (466, 478, 479, 467), (467, 479, 468, 456), (468, 480, 481, 469), (469, 481, 482, 470), (470, 482, 483, 471), (471, 483, 484, 472), (472, 484, 485, 473), (473, 485, 486, 474), (474, 486, 487, 475), (475, 487, 488, 476), (476, 488, 489, 477), (477, 489, 490, 478), (478, 490, 491, 479), (479, 491, 480, 468), (480, 492, 493, 481), (481, 493, 494, 482), (482, 494, 495, 483), (483, 495, 496, 484), (484, 496, 497, 485), (485, 497, 498, 486), (486, 498, 499, 487), (487, 499, 500, 488), (488, 500, 501, 489), (489, 501, 502, 490), (490, 502, 503, 491), (491, 503, 492, 480), (492, 504, 505, 493), (493, 505, 506, 494), (494, 506, 507, 495), (495, 507, 508, 496), (496, 508, 509, 497), (497, 509, 510, 498), (498, 510, 511, 499), (499, 511, 512, 500), (500, 512, 513, 501), (501, 513, 514, 502), (502, 514, 515, 503), (503, 515, 504, 492), (504, 516, 517, 505), (505, 517, 518, 506), (506, 518, 519, 507), (507, 519, 520, 508), (508, 520, 521, 509), (509, 521, 522, 510), (510, 522, 523, 511), (511, 523, 524, 512), (512, 524, 525, 513), (513, 525, 526, 514), (514, 526, 527, 515), (515, 527, 516, 504), (516, 528, 529, 517), (517, 529, 530, 518), (518, 530, 531, 519), (519, 531, 532, 520), (520, 532, 533, 521), (521, 533, 534, 522), (522, 534, 535, 523), (523, 535, 536, 524), (524, 536, 537, 525), (525, 537, 538, 526), (526, 538, 539, 527), (527, 539, 528, 516), (528, 540, 541, 529), (529, 541, 542, 530), (530, 542, 543, 531), (531, 543, 544, 532), (532, 544, 545, 533), (533, 545, 546, 534), (534, 546, 547, 535), (535, 547, 548, 536), (536, 548, 549, 537), (537, 549, 550, 538), (538, 550, 551, 539), (539, 551, 540, 528), (540, 552, 553, 541), (541, 553, 554, 542), (542, 554, 555, 543), (543, 555, 556, 544), (544, 556, 557, 545), (545, 557, 558, 546), (546, 558, 559, 547), (547, 559, 560, 548), (548, 560, 561, 549), (549, 561, 562, 550), (550, 562, 563, 551), (551, 563, 552, 540), (552, 564, 565, 553), (553, 565, 566, 554), (554, 566, 567, 555), (555, 567, 568, 556), (556, 568, 569, 557), (557, 569, 570, 558), (558, 570, 571, 559), (559, 571, 572, 560), (560, 572, 573, 561), (561, 573, 574, 562), (562, 574, 575, 563), (563, 575, 564, 552), (564, 0, 1, 565), (565, 1, 2, 566), (566, 2, 3, 567), (567, 3, 4, 568), (568, 4, 5, 569), (569, 5, 6, 570), (570, 6, 7, 571), (571, 7, 8, 572), (572, 8, 9, 573), (573, 9, 10, 574), (574, 10, 11, 575), (575, 11, 0, 564)])
me_torus.use_remesh_preserve_volume = False
me_torus.use_remesh_preserve_attributes = False
me_torus.use_mirror_vertex_groups = False
me_torus.update()
me_cylinder_001 = bpy.data.meshes.new('Cylinder.001')
me_cylinder_001.from_pydata([(0.0, 2.0, -0.75), (0.0, 2.0, 0.75), (0.2981, 1.978, -0.75), (0.2981, 1.978, 0.75), (0.5895, 1.911, -0.75), (0.5895, 1.911, 0.75), (0.8678, 1.802, -0.75), (0.8678, 1.802, 0.75), (1.127, 1.652, -0.75), (1.127, 1.652, 0.75), (1.36, 1.466, -0.75), (1.36, 1.466, 0.75), (1.564, 1.247, -0.75), (1.564, 1.247, 0.75), (1.732, 1.0, -0.75), (1.732, 1.0, 0.75), (1.862, 0.7307, -0.75), (1.862, 0.7307, 0.75), (1.95, 0.445, -0.75), (1.95, 0.445, 0.75), (1.994, 0.1495, -0.75), (1.994, 0.1495, 0.75), (1.994, -0.1495, -0.75), (1.994, -0.1495, 0.75), (1.95, -0.445, -0.75), (1.95, -0.445, 0.75), (1.862, -0.7307, -0.75), (1.862, -0.7307, 0.75), (1.732, -1.0, -0.75), (1.732, -1.0, 0.75), (1.564, -1.247, -0.75), (1.564, -1.247, 0.75), (1.36, -1.466, -0.75), (1.36, -1.466, 0.75), (1.127, -1.652, -0.75), (1.127, -1.652, 0.75), (0.8678, -1.802, -0.75), (0.8678, -1.802, 0.75), (0.5895, -1.911, -0.75), (0.5895, -1.911, 0.75), (0.2981, -1.978, -0.75), (0.2981, -1.978, 0.75), (1.256e-06, -2.0, -0.75), (1.256e-06, -2.0, 0.75), (-0.2981, -1.978, -0.75), (-0.2981, -1.978, 0.75), (-0.5895, -1.911, -0.75), (-0.5895, -1.911, 0.75), (-0.8678, -1.802, -0.75), (-0.8678, -1.802, 0.75), (-1.127, -1.652, -0.75), (-1.127, -1.652, 0.75), (-1.36, -1.466, -0.75), (-1.36, -1.466, 0.75), (-1.564, -1.247, -0.75), (-1.564, -1.247, 0.75), (-1.732, -1.0, -0.75), (-1.732, -1.0, 0.75), (-1.862, -0.7307, -0.75), (-1.862, -0.7307, 0.75), (-1.95, -0.445, -0.75), (-1.95, -0.445, 0.75), (-1.994, -0.1495, -0.75), (-1.994, -0.1495, 0.75), (-1.994, 0.1495, -0.75), (-1.994, 0.1495, 0.75), (-1.95, 0.445, -0.75), (-1.95, 0.445, 0.75), (-1.862, 0.7307, -0.75), (-1.862, 0.7307, 0.75), (-1.732, 1.0, -0.75), (-1.732, 1.0, 0.75), (-1.564, 1.247, -0.75), (-1.564, 1.247, 0.75), (-1.36, 1.466, -0.75), (-1.36, 1.466, 0.75), (-1.127, 1.652, -0.75), (-1.127, 1.652, 0.75), (-0.8678, 1.802, -0.75), (-0.8678, 1.802, 0.75), (-0.5895, 1.911, -0.75), (-0.5895, 1.911, 0.75), (-0.2981, 1.978, -0.75), (-0.2981, 1.978, 0.75)], [], [(0, 1, 3, 2), (2, 3, 5, 4), (4, 5, 7, 6), (6, 7, 9, 8), (8, 9, 11, 10), (10, 11, 13, 12), (12, 13, 15, 14), (14, 15, 17, 16), (16, 17, 19, 18), (18, 19, 21, 20), (20, 21, 23, 22), (22, 23, 25, 24), (24, 25, 27, 26), (26, 27, 29, 28), (28, 29, 31, 30), (30, 31, 33, 32), (32, 33, 35, 34), (34, 35, 37, 36), (36, 37, 39, 38), (38, 39, 41, 40), (40, 41, 43, 42), (42, 43, 45, 44), (44, 45, 47, 46), (46, 47, 49, 48), (48, 49, 51, 50), (50, 51, 53, 52), (52, 53, 55, 54), (54, 55, 57, 56), (56, 57, 59, 58), (58, 59, 61, 60), (60, 61, 63, 62), (62, 63, 65, 64), (64, 65, 67, 66), (66, 67, 69, 68), (68, 69, 71, 70), (70, 71, 73, 72), (72, 73, 75, 74), (74, 75, 77, 76), (76, 77, 79, 78), (78, 79, 81, 80), (3, 1, 83, 81, 79, 77, 75, 73, 71, 69, 67, 65, 63, 61, 59, 57, 55, 53, 51, 49, 47, 45, 43, 41, 39, 37, 35, 33, 31, 29, 27, 25, 23, 21, 19, 17, 15, 13, 11, 9, 7, 5), (82, 83, 1, 0), (80, 81, 83, 82), (0, 2, 4, 6, 8, 10, 12, 14, 16, 18, 20, 22, 24, 26, 28, 30, 32, 34, 36, 38, 40, 42, 44, 46, 48, 50, 52, 54, 56, 58, 60, 62, 64, 66, 68, 70, 72, 74, 76, 78, 80, 82)])
me_cylinder_001.polygons.foreach_set('use_smooth', [True] * 44)
_uv = me_cylinder_001.uv_layers.new(name='UVMap')
_uv.uv.foreach_set('vector', [0.545, 0.08372, 0.545, 0.202, 0.5214, 0.202, 0.5214, 0.08372, 0.5214, 0.08372, 0.5214, 0.202, 0.4978, 0.202, 0.4978, 0.08372, 0.4978, 0.08372, 0.4978, 0.202, 0.4742, 0.202, 0.4743, 0.08372, 0.4743, 0.08372, 0.4742, 0.202, 0.4507, 0.202, 0.4507, 0.08372, 0.4507, 0.08372, 0.4507, 0.202, 0.4271, 0.202, 0.4271, 0.08372, 0.4271, 0.08372, 0.4271, 0.202, 0.4035, 0.202, 0.4035, 0.08372, 0.4035, 0.08372, 0.4035, 0.202, 0.38, 0.202, 0.38, 0.08372, 0.38, 0.08372, 0.38, 0.202, 0.3564, 0.202, 0.3564, 0.08372, 0.3564, 0.08372, 0.3564, 0.202, 0.3328, 0.202, 0.3328, 0.08372, 0.3328, 0.08372, 0.3328, 0.202, 0.3093, 0.202, 0.3093, 0.08372, 0.3093, 0.08372, 0.3093, 0.202, 0.2857, 0.202, 0.2857, 0.08372, 0.2857, 0.08372, 0.2857, 0.202, 0.2621, 0.202, 0.2622, 0.08372, 0.2622, 0.08372, 0.2621, 0.202, 0.2386, 0.202, 0.2386, 0.08372, 0.2386, 0.08372, 0.2386, 0.202, 0.215, 0.202, 0.215, 0.08372, 0.215, 0.08372, 0.215, 0.202, 0.1915, 0.202, 0.1915, 0.08372, 0.1915, 0.08372, 0.1915, 0.202, 0.1679, 0.202, 0.1679, 0.08372, 0.1679, 0.08372, 0.1679, 0.202, 0.1443, 0.202, 0.1443, 0.08372, 0.1443, 0.08372, 0.1443, 0.202, 0.1208, 0.202, 0.1208, 0.08372, 0.1208, 0.08372, 0.1208, 0.202, 0.0972, 0.202, 0.0972, 0.08372, 0.0972, 0.08372, 0.0972, 0.202, 0.07363, 0.202, 0.07364, 0.08371, 0.07364, 0.08371, 0.07363, 0.202, 0.05007, 0.202, 0.05007, 0.08371, 0.05007, 0.08371, 0.05007, 0.202, 0.0265, 0.202, 0.02651, 0.08371, 0.02651, 0.08371, 0.0265, 0.202, 0.00294, 0.202, 0.002945, 0.08371, 0.9928, 0.08371, 0.9928, 0.202, 0.9692, 0.202, 0.9692, 0.08371, 0.9692, 0.08371, 0.9692, 0.202, 0.9457, 0.202, 0.9457, 0.08371, 0.9457, 0.08371, 0.9457, 0.202, 0.9221, 0.202, 0.9221, 0.08371, 0.9221, 0.08371, 0.9221, 0.202, 0.8985, 0.202, 0.8985, 0.08371, 0.8985, 0.08371, 0.8985, 0.202, 0.875, 0.202, 0.875, 0.08371, 0.875, 0.08371, 0.875, 0.202, 0.8514, 0.202, 0.8514, 0.08371, 0.8514, 0.08371, 0.8514, 0.202, 0.8278, 0.202, 0.8278, 0.08371, 0.8278, 0.08371, 0.8278, 0.202, 0.8042, 0.202, 0.8042, 0.08371, 0.8042, 0.08371, 0.8042, 0.202, 0.7807, 0.202, 0.7807, 0.08371, 0.7807, 0.08371, 0.7807, 0.202, 0.7571, 0.202, 0.7571, 0.08371, 0.7571, 0.08371, 0.7571, 0.202, 0.7335, 0.202, 0.7335, 0.08371, 0.7335, 0.08371, 0.7335, 0.202, 0.7099, 0.202, 0.71, 0.08371, 0.71, 0.08371, 0.7099, 0.202, 0.6864, 0.202, 0.6864, 0.08371, 0.6864, 0.08371, 0.6864, 0.202, 0.6628, 0.202, 0.6628, 0.08371, 0.6628, 0.08371, 0.6628, 0.202, 0.6392, 0.202, 0.6392, 0.08371, 0.6392, 0.08371, 0.6392, 0.202, 0.6157, 0.202, 0.6157, 0.08372, 0.6157, 0.08372, 0.6157, 0.202, 0.5921, 0.202, 0.5921, 0.08372, 0.2961, 0.6909, 0.2961, 0.7075, 0.2936, 0.724, 0.2887, 0.74, 0.2815, 0.755, 0.2721, 0.7687, 0.2608, 0.7809, 0.2477, 0.7913, 0.2333, 0.7997, 0.2178, 0.8058, 0.2015, 0.8095, 0.1849, 0.8107, 0.1683, 0.8095, 0.1521, 0.8058, 0.1366, 0.7997, 0.1221, 0.7913, 0.1091, 0.7809, 0.09776, 0.7687, 0.08838, 0.755, 0.08115, 0.7399, 0.07624, 0.724, 0.07375, 0.7075, 0.07375, 0.6909, 0.07624, 0.6744, 0.08115, 0.6585, 0.08838, 0.6435, 0.09776, 0.6297, 0.1091, 0.6175, 0.1221, 0.6071, 0.1366, 0.5988, 0.1521, 0.5927, 0.1683, 0.589, 0.1849, 0.5877, 0.2015, 0.589, 0.2178, 0.5927, 0.2333, 0.5988, 0.2477, 0.6071, 0.2608, 0.6175, 0.2721, 0.6297, 0.2815, 0.6435, 0.2887, 0.6585, 0.2936, 0.6744, 0.5685, 0.08372, 0.5685, 0.202, 0.545, 0.202, 0.545, 0.08372, 0.5921, 0.08372, 0.5921, 0.202, 0.5685, 0.202, 0.5685, 0.08372, 0.2668, 0.6236, 0.2772, 0.6366, 0.2855, 0.651, 0.2916, 0.6665, 0.2953, 0.6828, 0.2966, 0.6994, 0.2953, 0.716, 0.2916, 0.7323, 0.2855, 0.7478, 0.2772, 0.7622, 0.2668, 0.7752, 0.2546, 0.7866, 0.2408, 0.796, 0.2258, 0.8032, 0.2099, 0.8081, 0.1934, 0.8106, 0.1767, 0.8106, 0.1603, 0.8081, 0.1443, 0.8032, 0.1293, 0.796, 0.1156, 0.7866, 0.1033, 0.7752, 0.09295, 0.7622, 0.08462, 0.7478, 0.07853, 0.7323, 0.07482, 0.716, 0.07357, 0.6994, 0.07482, 0.6828, 0.07853, 0.6665, 0.08461, 0.651, 0.09295, 0.6366, 0.1033, 0.6236, 0.1156, 0.6122, 0.1293, 0.6029, 0.1443, 0.5956, 0.1603, 0.5907, 0.1767, 0.5882, 0.1934, 0.5882, 0.2099, 0.5907, 0.2258, 0.5956, 0.2408, 0.6029, 0.2546, 0.6122])
me_cylinder_001.materials.append(mat_container_001)
me_cylinder_001.use_remesh_preserve_volume = False
me_cylinder_001.use_remesh_preserve_attributes = False
me_cylinder_001.use_mirror_vertex_groups = False
me_cylinder_001.update()
me_cylinder = bpy.data.meshes.new('Cylinder')
me_cylinder.from_pydata([(0.0, 2.0, -0.75), (0.0, 2.0, 0.75), (0.2981, 1.978, -0.75), (0.2981, 1.978, 0.75), (0.5895, 1.911, -0.75), (0.5895, 1.911, 0.75), (0.8678, 1.802, -0.75), (0.8678, 1.802, 0.75), (1.127, 1.652, -0.75), (1.127, 1.652, 0.75), (1.36, 1.466, -0.75), (1.36, 1.466, 0.75), (1.564, 1.247, -0.75), (1.564, 1.247, 0.75), (1.732, 1.0, -0.75), (1.732, 1.0, 0.75), (1.862, 0.7307, -0.75), (1.862, 0.7307, 0.75), (1.95, 0.445, -0.75), (1.95, 0.445, 0.75), (1.994, 0.1495, -0.75), (1.994, 0.1495, 0.75), (1.994, -0.1495, -0.75), (1.994, -0.1495, 0.75), (1.95, -0.445, -0.75), (1.95, -0.445, 0.75), (1.862, -0.7307, -0.75), (1.862, -0.7307, 0.75), (1.732, -1.0, -0.75), (1.732, -1.0, 0.75), (1.564, -1.247, -0.75), (1.564, -1.247, 0.75), (1.36, -1.466, -0.75), (1.36, -1.466, 0.75), (1.127, -1.652, -0.75), (1.127, -1.652, 0.75), (0.8678, -1.802, -0.75), (0.8678, -1.802, 0.75), (0.5895, -1.911, -0.75), (0.5895, -1.911, 0.75), (0.2981, -1.978, -0.75), (0.2981, -1.978, 0.75), (1.256e-06, -2.0, -0.75), (1.256e-06, -2.0, 0.75), (-0.2981, -1.978, -0.75), (-0.2981, -1.978, 0.75), (-0.5895, -1.911, -0.75), (-0.5895, -1.911, 0.75), (-0.8678, -1.802, -0.75), (-0.8678, -1.802, 0.75), (-1.127, -1.652, -0.75), (-1.127, -1.652, 0.75), (-1.36, -1.466, -0.75), (-1.36, -1.466, 0.75), (-1.564, -1.247, -0.75), (-1.564, -1.247, 0.75), (-1.732, -1.0, -0.75), (-1.732, -1.0, 0.75), (-1.862, -0.7307, -0.75), (-1.862, -0.7307, 0.75), (-1.95, -0.445, -0.75), (-1.95, -0.445, 0.75), (-1.994, -0.1495, -0.75), (-1.994, -0.1495, 0.75), (-1.994, 0.1495, -0.75), (-1.994, 0.1495, 0.75), (-1.95, 0.445, -0.75), (-1.95, 0.445, 0.75), (-1.862, 0.7307, -0.75), (-1.862, 0.7307, 0.75), (-1.732, 1.0, -0.75), (-1.732, 1.0, 0.75), (-1.564, 1.247, -0.75), (-1.564, 1.247, 0.75), (-1.36, 1.466, -0.75), (-1.36, 1.466, 0.75), (-1.127, 1.652, -0.75), (-1.127, 1.652, 0.75), (-0.8678, 1.802, -0.75), (-0.8678, 1.802, 0.75), (-0.5895, 1.911, -0.75), (-0.5895, 1.911, 0.75), (-0.2981, 1.978, -0.75), (-0.2981, 1.978, 0.75)], [], [(0, 1, 3, 2), (2, 3, 5, 4), (4, 5, 7, 6), (6, 7, 9, 8), (8, 9, 11, 10), (10, 11, 13, 12), (12, 13, 15, 14), (14, 15, 17, 16), (16, 17, 19, 18), (18, 19, 21, 20), (20, 21, 23, 22), (22, 23, 25, 24), (24, 25, 27, 26), (26, 27, 29, 28), (28, 29, 31, 30), (30, 31, 33, 32), (32, 33, 35, 34), (34, 35, 37, 36), (36, 37, 39, 38), (38, 39, 41, 40), (40, 41, 43, 42), (42, 43, 45, 44), (44, 45, 47, 46), (46, 47, 49, 48), (48, 49, 51, 50), (50, 51, 53, 52), (52, 53, 55, 54), (54, 55, 57, 56), (56, 57, 59, 58), (58, 59, 61, 60), (60, 61, 63, 62), (62, 63, 65, 64), (64, 65, 67, 66), (66, 67, 69, 68), (68, 69, 71, 70), (70, 71, 73, 72), (72, 73, 75, 74), (74, 75, 77, 76), (76, 77, 79, 78), (78, 79, 81, 80), (3, 1, 83, 81, 79, 77, 75, 73, 71, 69, 67, 65, 63, 61, 59, 57, 55, 53, 51, 49, 47, 45, 43, 41, 39, 37, 35, 33, 31, 29, 27, 25, 23, 21, 19, 17, 15, 13, 11, 9, 7, 5), (82, 83, 1, 0), (80, 81, 83, 82), (0, 2, 4, 6, 8, 10, 12, 14, 16, 18, 20, 22, 24, 26, 28, 30, 32, 34, 36, 38, 40, 42, 44, 46, 48, 50, 52, 54, 56, 58, 60, 62, 64, 66, 68, 70, 72, 74, 76, 78, 80, 82)])
me_cylinder.polygons.foreach_set('use_smooth', [True] * 44)
_uv = me_cylinder.uv_layers.new(name='UVMap')
_uv.uv.foreach_set('vector', [0.545, 0.08372, 0.545, 0.202, 0.5214, 0.202, 0.5214, 0.08372, 0.5214, 0.08372, 0.5214, 0.202, 0.4978, 0.202, 0.4978, 0.08372, 0.4978, 0.08372, 0.4978, 0.202, 0.4742, 0.202, 0.4743, 0.08372, 0.4743, 0.08372, 0.4742, 0.202, 0.4507, 0.202, 0.4507, 0.08372, 0.4507, 0.08372, 0.4507, 0.202, 0.4271, 0.202, 0.4271, 0.08372, 0.4271, 0.08372, 0.4271, 0.202, 0.4035, 0.202, 0.4035, 0.08372, 0.4035, 0.08372, 0.4035, 0.202, 0.38, 0.202, 0.38, 0.08372, 0.38, 0.08372, 0.38, 0.202, 0.3564, 0.202, 0.3564, 0.08372, 0.3564, 0.08372, 0.3564, 0.202, 0.3328, 0.202, 0.3328, 0.08372, 0.3328, 0.08372, 0.3328, 0.202, 0.3093, 0.202, 0.3093, 0.08372, 0.3093, 0.08372, 0.3093, 0.202, 0.2857, 0.202, 0.2857, 0.08372, 0.2857, 0.08372, 0.2857, 0.202, 0.2621, 0.202, 0.2622, 0.08372, 0.2622, 0.08372, 0.2621, 0.202, 0.2386, 0.202, 0.2386, 0.08372, 0.2386, 0.08372, 0.2386, 0.202, 0.215, 0.202, 0.215, 0.08372, 0.215, 0.08372, 0.215, 0.202, 0.1915, 0.202, 0.1915, 0.08372, 0.1915, 0.08372, 0.1915, 0.202, 0.1679, 0.202, 0.1679, 0.08372, 0.1679, 0.08372, 0.1679, 0.202, 0.1443, 0.202, 0.1443, 0.08372, 0.1443, 0.08372, 0.1443, 0.202, 0.1208, 0.202, 0.1208, 0.08372, 0.1208, 0.08372, 0.1208, 0.202, 0.0972, 0.202, 0.0972, 0.08372, 0.0972, 0.08372, 0.0972, 0.202, 0.07363, 0.202, 0.07364, 0.08371, 0.07364, 0.08371, 0.07363, 0.202, 0.05007, 0.202, 0.05007, 0.08371, 0.05007, 0.08371, 0.05007, 0.202, 0.0265, 0.202, 0.02651, 0.08371, 0.02651, 0.08371, 0.0265, 0.202, 0.00294, 0.202, 0.002945, 0.08371, 0.9928, 0.08371, 0.9928, 0.202, 0.9692, 0.202, 0.9692, 0.08371, 0.9692, 0.08371, 0.9692, 0.202, 0.9457, 0.202, 0.9457, 0.08371, 0.9457, 0.08371, 0.9457, 0.202, 0.9221, 0.202, 0.9221, 0.08371, 0.9221, 0.08371, 0.9221, 0.202, 0.8985, 0.202, 0.8985, 0.08371, 0.8985, 0.08371, 0.8985, 0.202, 0.875, 0.202, 0.875, 0.08371, 0.875, 0.08371, 0.875, 0.202, 0.8514, 0.202, 0.8514, 0.08371, 0.8514, 0.08371, 0.8514, 0.202, 0.8278, 0.202, 0.8278, 0.08371, 0.8278, 0.08371, 0.8278, 0.202, 0.8042, 0.202, 0.8042, 0.08371, 0.8042, 0.08371, 0.8042, 0.202, 0.7807, 0.202, 0.7807, 0.08371, 0.7807, 0.08371, 0.7807, 0.202, 0.7571, 0.202, 0.7571, 0.08371, 0.7571, 0.08371, 0.7571, 0.202, 0.7335, 0.202, 0.7335, 0.08371, 0.7335, 0.08371, 0.7335, 0.202, 0.7099, 0.202, 0.71, 0.08371, 0.71, 0.08371, 0.7099, 0.202, 0.6864, 0.202, 0.6864, 0.08371, 0.6864, 0.08371, 0.6864, 0.202, 0.6628, 0.202, 0.6628, 0.08371, 0.6628, 0.08371, 0.6628, 0.202, 0.6392, 0.202, 0.6392, 0.08371, 0.6392, 0.08371, 0.6392, 0.202, 0.6157, 0.202, 0.6157, 0.08372, 0.6157, 0.08372, 0.6157, 0.202, 0.5921, 0.202, 0.5921, 0.08372, 0.2961, 0.6909, 0.2961, 0.7075, 0.2936, 0.724, 0.2887, 0.74, 0.2815, 0.755, 0.2721, 0.7687, 0.2608, 0.7809, 0.2477, 0.7913, 0.2333, 0.7997, 0.2178, 0.8058, 0.2015, 0.8095, 0.1849, 0.8107, 0.1683, 0.8095, 0.1521, 0.8058, 0.1366, 0.7997, 0.1221, 0.7913, 0.1091, 0.7809, 0.09776, 0.7687, 0.08838, 0.755, 0.08115, 0.7399, 0.07624, 0.724, 0.07375, 0.7075, 0.07375, 0.6909, 0.07624, 0.6744, 0.08115, 0.6585, 0.08838, 0.6435, 0.09776, 0.6297, 0.1091, 0.6175, 0.1221, 0.6071, 0.1366, 0.5988, 0.1521, 0.5927, 0.1683, 0.589, 0.1849, 0.5877, 0.2015, 0.589, 0.2178, 0.5927, 0.2333, 0.5988, 0.2477, 0.6071, 0.2608, 0.6175, 0.2721, 0.6297, 0.2815, 0.6435, 0.2887, 0.6585, 0.2936, 0.6744, 0.5685, 0.08372, 0.5685, 0.202, 0.545, 0.202, 0.545, 0.08372, 0.5921, 0.08372, 0.5921, 0.202, 0.5685, 0.202, 0.5685, 0.08372, 0.2668, 0.6236, 0.2772, 0.6366, 0.2855, 0.651, 0.2916, 0.6665, 0.2953, 0.6828, 0.2966, 0.6994, 0.2953, 0.716, 0.2916, 0.7323, 0.2855, 0.7478, 0.2772, 0.7622, 0.2668, 0.7752, 0.2546, 0.7866, 0.2408, 0.796, 0.2258, 0.8032, 0.2099, 0.8081, 0.1934, 0.8106, 0.1767, 0.8106, 0.1603, 0.8081, 0.1443, 0.8032, 0.1293, 0.796, 0.1156, 0.7866, 0.1033, 0.7752, 0.09295, 0.7622, 0.08462, 0.7478, 0.07853, 0.7323, 0.07482, 0.716, 0.07357, 0.6994, 0.07482, 0.6828, 0.07853, 0.6665, 0.08461, 0.651, 0.09295, 0.6366, 0.1033, 0.6236, 0.1156, 0.6122, 0.1293, 0.6029, 0.1443, 0.5956, 0.1603, 0.5907, 0.1767, 0.5882, 0.1934, 0.5882, 0.2099, 0.5907, 0.2258, 0.5956, 0.2408, 0.6029, 0.2546, 0.6122])
me_cylinder.materials.append(mat_container)
me_cylinder.use_remesh_preserve_volume = False
me_cylinder.use_remesh_preserve_attributes = False
me_cylinder.use_mirror_vertex_groups = False
me_cylinder.update()

# ---- objects
ob_torus = bpy.data.objects.new('Torus', me_torus)
ob_lamp = bpy.data.objects.new('Lamp', light_lamp)
ob_camera = bpy.data.objects.new('Camera', cam_camera)
ob_containerdetail = bpy.data.objects.new('ContainerDetail', me_cylinder_001)
ob_container = bpy.data.objects.new('Container', me_cylinder)

# ---- transforms, parenting, visibility, modifiers, constraints
ob_torus.location = (0.0, 0.0, 0.6141)
ob_torus.lineart.crease_threshold = 0.0
ob_lamp.location = (4.076, 1.005, 5.904)
ob_lamp.rotation_euler = (0.6503, 0.05522, 1.866)
ob_lamp.lock_rotations_4d = False
ob_lamp.empty_display_type = 'ARROWS'
ob_lamp.color = (0.0, 0.0, 0.0, 0.0)
ob_lamp.lineart.crease_threshold = 0.0
ob_camera.location = (7.481, -6.508, 5.344)
ob_camera.rotation_euler = (1.109, 0.01082, 0.8149)
ob_camera.lock_rotations_4d = False
ob_camera.empty_display_type = 'ARROWS'
ob_camera.color = (0.0, 0.0, 0.0, 0.0)
ob_camera.display_type = 'WIRE'
ob_camera.lineart.crease_threshold = 0.0
ob_containerdetail.location = (0.0, 0.0, 0.0)
ob_containerdetail.lineart.crease_threshold = 0.0
_m = ob_containerdetail.modifiers.new('EdgeSplit', 'EDGE_SPLIT')
ob_container.location = (0.0, 0.0, 0.0)
ob_container.lineart.crease_threshold = 0.0
_m = ob_container.modifiers.new('EdgeSplit', 'EDGE_SPLIT')

# ---- collection membership
col_collection_1.objects.link(ob_torus)
col_collection_1.objects.link(ob_lamp)
col_collection_1.objects.link(ob_camera)
col_collection_1.objects.link(ob_containerdetail)
col_collection_2.objects.link(ob_container)

# ---- scene / render settings (as saved in the file)
scene.camera = ob_camera
scene.frame_start = 1; scene.frame_end = 250; scene.frame_set(1)
scene.render.engine = 'BLENDER_EEVEE_NEXT'
scene.render.resolution_percentage = 50
scene.render.dither_intensity = 0.0
scene.cycles.use_denoising = False
scene.cycles.samples = 10
scene.cycles.sampling_pattern = 'TABULATED_SOBOL'
scene.cycles.light_sampling_threshold = 0.0
scene.cycles.use_adaptive_sampling = False
scene.cycles.use_light_tree = False
scene.cycles.blur_glossy = 0.0
scene.cycles.volume_bounces = 1
scene.cycles.pixel_filter_type = 'GAUSSIAN'
scene.cycles.sample_clamp_indirect = 0.0
scene.view_settings.view_transform = 'Standard'
bpy.context.view_layer.update()

